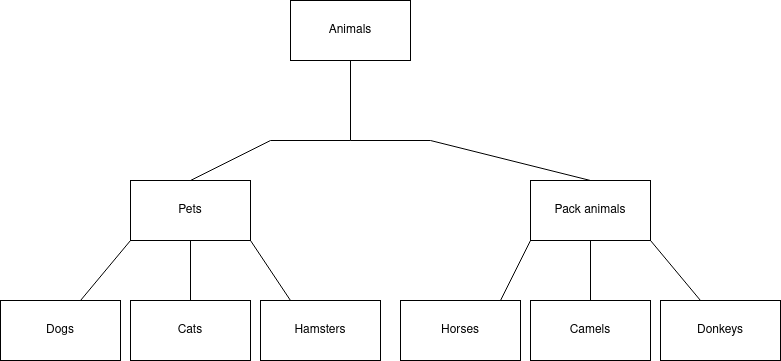

The diagram above was exported from draw.io. Its source (the exported page's mxGraphModel, read from the mxfile embedded in the PNG):
<mxGraphModel dx="1091" dy="554" grid="1" gridSize="10" guides="1" tooltips="1" connect="1" arrows="1" fold="1" page="1" pageScale="1" pageWidth="827" pageHeight="1169" math="0" shadow="0">
  <root>
    <mxCell id="WIyWlLk6GJQsqaUBKTNV-0" />
    <mxCell id="WIyWlLk6GJQsqaUBKTNV-1" parent="WIyWlLk6GJQsqaUBKTNV-0" />
    <mxCell id="EJsW95F8Hk7JmGDVUd_h-0" value="Animals" style="rounded=0;whiteSpace=wrap;html=1;" vertex="1" parent="WIyWlLk6GJQsqaUBKTNV-1">
      <mxGeometry x="300" y="60" width="120" height="60" as="geometry" />
    </mxCell>
    <mxCell id="EJsW95F8Hk7JmGDVUd_h-1" value="" style="endArrow=none;html=1;rounded=0;entryX=0.5;entryY=1;entryDx=0;entryDy=0;" edge="1" parent="WIyWlLk6GJQsqaUBKTNV-1" target="EJsW95F8Hk7JmGDVUd_h-0">
      <mxGeometry width="50" height="50" relative="1" as="geometry">
        <mxPoint x="360" y="200" as="sourcePoint" />
        <mxPoint x="400" y="340" as="targetPoint" />
      </mxGeometry>
    </mxCell>
    <mxCell id="EJsW95F8Hk7JmGDVUd_h-3" value="" style="endArrow=none;html=1;rounded=0;" edge="1" parent="WIyWlLk6GJQsqaUBKTNV-1">
      <mxGeometry width="50" height="50" relative="1" as="geometry">
        <mxPoint x="440" y="200" as="sourcePoint" />
        <mxPoint x="360" y="200" as="targetPoint" />
      </mxGeometry>
    </mxCell>
    <mxCell id="EJsW95F8Hk7JmGDVUd_h-4" value="" style="endArrow=none;html=1;rounded=0;" edge="1" parent="WIyWlLk6GJQsqaUBKTNV-1">
      <mxGeometry width="50" height="50" relative="1" as="geometry">
        <mxPoint x="280" y="200" as="sourcePoint" />
        <mxPoint x="360" y="200" as="targetPoint" />
      </mxGeometry>
    </mxCell>
    <mxCell id="EJsW95F8Hk7JmGDVUd_h-5" value="" style="endArrow=none;html=1;rounded=0;exitX=0.5;exitY=0;exitDx=0;exitDy=0;" edge="1" parent="WIyWlLk6GJQsqaUBKTNV-1" source="EJsW95F8Hk7JmGDVUd_h-9">
      <mxGeometry width="50" height="50" relative="1" as="geometry">
        <mxPoint x="520" y="240" as="sourcePoint" />
        <mxPoint x="440" y="200" as="targetPoint" />
      </mxGeometry>
    </mxCell>
    <mxCell id="EJsW95F8Hk7JmGDVUd_h-6" value="" style="endArrow=none;html=1;rounded=0;" edge="1" parent="WIyWlLk6GJQsqaUBKTNV-1">
      <mxGeometry width="50" height="50" relative="1" as="geometry">
        <mxPoint x="200" y="240" as="sourcePoint" />
        <mxPoint x="280" y="200" as="targetPoint" />
      </mxGeometry>
    </mxCell>
    <mxCell id="EJsW95F8Hk7JmGDVUd_h-8" value="Pets" style="whiteSpace=wrap;html=1;" vertex="1" parent="WIyWlLk6GJQsqaUBKTNV-1">
      <mxGeometry x="140" y="240" width="120" height="60" as="geometry" />
    </mxCell>
    <mxCell id="EJsW95F8Hk7JmGDVUd_h-9" value="Pack animals" style="rounded=0;whiteSpace=wrap;html=1;" vertex="1" parent="WIyWlLk6GJQsqaUBKTNV-1">
      <mxGeometry x="540" y="240" width="120" height="60" as="geometry" />
    </mxCell>
    <mxCell id="EJsW95F8Hk7JmGDVUd_h-10" value="" style="endArrow=none;html=1;rounded=0;entryX=0;entryY=1;entryDx=0;entryDy=0;" edge="1" parent="WIyWlLk6GJQsqaUBKTNV-1" target="EJsW95F8Hk7JmGDVUd_h-8">
      <mxGeometry width="50" height="50" relative="1" as="geometry">
        <mxPoint x="90" y="360" as="sourcePoint" />
        <mxPoint x="470" y="330" as="targetPoint" />
        <Array as="points" />
      </mxGeometry>
    </mxCell>
    <mxCell id="EJsW95F8Hk7JmGDVUd_h-11" value="" style="endArrow=none;html=1;rounded=0;entryX=0.5;entryY=1;entryDx=0;entryDy=0;" edge="1" parent="WIyWlLk6GJQsqaUBKTNV-1" target="EJsW95F8Hk7JmGDVUd_h-8">
      <mxGeometry width="50" height="50" relative="1" as="geometry">
        <mxPoint x="200" y="360" as="sourcePoint" />
        <mxPoint x="470" y="330" as="targetPoint" />
      </mxGeometry>
    </mxCell>
    <mxCell id="EJsW95F8Hk7JmGDVUd_h-12" value="" style="endArrow=none;html=1;rounded=0;entryX=1;entryY=1;entryDx=0;entryDy=0;" edge="1" parent="WIyWlLk6GJQsqaUBKTNV-1" target="EJsW95F8Hk7JmGDVUd_h-8">
      <mxGeometry width="50" height="50" relative="1" as="geometry">
        <mxPoint x="300" y="360" as="sourcePoint" />
        <mxPoint x="470" y="330" as="targetPoint" />
      </mxGeometry>
    </mxCell>
    <mxCell id="EJsW95F8Hk7JmGDVUd_h-13" value="" style="endArrow=none;html=1;rounded=0;entryX=0;entryY=1;entryDx=0;entryDy=0;" edge="1" parent="WIyWlLk6GJQsqaUBKTNV-1" target="EJsW95F8Hk7JmGDVUd_h-9">
      <mxGeometry width="50" height="50" relative="1" as="geometry">
        <mxPoint x="510" y="360" as="sourcePoint" />
        <mxPoint x="470" y="330" as="targetPoint" />
      </mxGeometry>
    </mxCell>
    <mxCell id="EJsW95F8Hk7JmGDVUd_h-14" value="" style="endArrow=none;html=1;rounded=0;entryX=0.5;entryY=1;entryDx=0;entryDy=0;" edge="1" parent="WIyWlLk6GJQsqaUBKTNV-1" target="EJsW95F8Hk7JmGDVUd_h-9">
      <mxGeometry width="50" height="50" relative="1" as="geometry">
        <mxPoint x="600" y="360" as="sourcePoint" />
        <mxPoint x="470" y="330" as="targetPoint" />
      </mxGeometry>
    </mxCell>
    <mxCell id="EJsW95F8Hk7JmGDVUd_h-15" value="" style="endArrow=none;html=1;rounded=0;entryX=1;entryY=1;entryDx=0;entryDy=0;" edge="1" parent="WIyWlLk6GJQsqaUBKTNV-1" target="EJsW95F8Hk7JmGDVUd_h-9">
      <mxGeometry width="50" height="50" relative="1" as="geometry">
        <mxPoint x="710" y="360" as="sourcePoint" />
        <mxPoint x="470" y="330" as="targetPoint" />
      </mxGeometry>
    </mxCell>
    <mxCell id="EJsW95F8Hk7JmGDVUd_h-16" value="Dogs" style="rounded=0;whiteSpace=wrap;html=1;" vertex="1" parent="WIyWlLk6GJQsqaUBKTNV-1">
      <mxGeometry x="10" y="360" width="120" height="60" as="geometry" />
    </mxCell>
    <mxCell id="EJsW95F8Hk7JmGDVUd_h-17" value="Cats" style="rounded=0;whiteSpace=wrap;html=1;" vertex="1" parent="WIyWlLk6GJQsqaUBKTNV-1">
      <mxGeometry x="140" y="360" width="120" height="60" as="geometry" />
    </mxCell>
    <mxCell id="EJsW95F8Hk7JmGDVUd_h-18" value="Hamsters" style="rounded=0;whiteSpace=wrap;html=1;" vertex="1" parent="WIyWlLk6GJQsqaUBKTNV-1">
      <mxGeometry x="270" y="360" width="120" height="60" as="geometry" />
    </mxCell>
    <mxCell id="EJsW95F8Hk7JmGDVUd_h-19" value="Horses" style="rounded=0;whiteSpace=wrap;html=1;" vertex="1" parent="WIyWlLk6GJQsqaUBKTNV-1">
      <mxGeometry x="410" y="360" width="120" height="60" as="geometry" />
    </mxCell>
    <mxCell id="EJsW95F8Hk7JmGDVUd_h-20" value="Camels" style="rounded=0;whiteSpace=wrap;html=1;" vertex="1" parent="WIyWlLk6GJQsqaUBKTNV-1">
      <mxGeometry x="540" y="360" width="120" height="60" as="geometry" />
    </mxCell>
    <mxCell id="EJsW95F8Hk7JmGDVUd_h-21" value="Donkeys" style="rounded=0;whiteSpace=wrap;html=1;" vertex="1" parent="WIyWlLk6GJQsqaUBKTNV-1">
      <mxGeometry x="670" y="360" width="120" height="60" as="geometry" />
    </mxCell>
  </root>
</mxGraphModel>